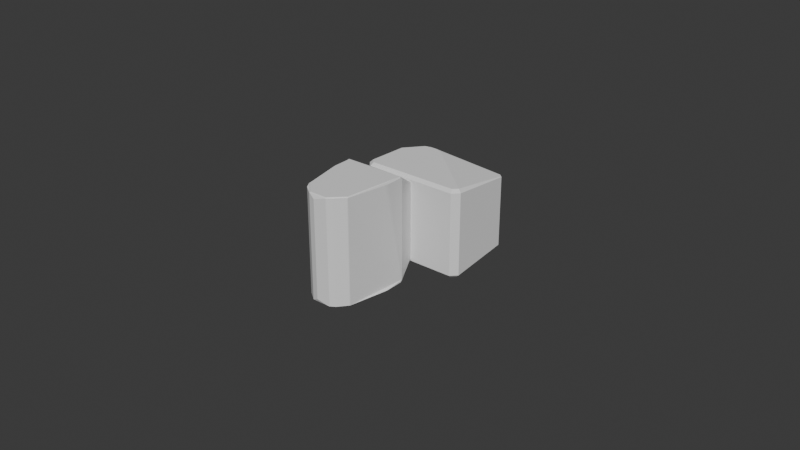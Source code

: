 # Source: middle_phalanx.blend  (saved by Blender 4.3.34; exported with 4.5.12 LTS)
import bpy
from mathutils import Matrix  # noqa: F401  (used for matrix-valued properties, if any)

bpy.ops.wm.read_factory_settings(use_empty=True)
scene = bpy.context.scene
scene.name = 'Scene'

# ---- collections
col_collection = bpy.data.collections.new('Collection'); scene.collection.children.link(col_collection)

# ---- world
world_world = bpy.data.worlds.new('World'); scene.world = world_world
world_world.use_nodes = True; world_world.node_tree.nodes.clear()
_N = world_world.node_tree.nodes; _L = world_world.node_tree.links
n0 = _N.new('ShaderNodeOutputWorld'); n0.name = 'World Output'; n0.location = (300, 300)
n1 = _N.new('ShaderNodeBackground'); n1.name = 'Background'; n1.location = (10, 300)
n1.inputs[0].default_value = (0.05088, 0.05088, 0.05088, 1.0)
_L.new(n1.outputs[0], n0.inputs[0])
n0.is_active_output = True
world_world.color = (0.05088, 0.05088, 0.05088)
world_world.sun_shadow_jitter_overblur = 0.0

# ---- meshes
me_middle_phalanx_001 = bpy.data.meshes.new('middle_phalanx.001')
me_middle_phalanx_001.from_pydata([(-0.02113, 0.02832, -0.01918), (-0.02048, 0.02767, -0.01918), (-0.02113, 0.02702, -0.01918), (-0.02178, 0.02767, -0.01918), (-0.02278, 0.0355, -0.01891), (-0.0207, 0.03566, -0.01891), (-0.02912, 0.0281, -0.01891), (-0.01533, 0.03288, -0.01911), (-0.01687, 0.0342, -0.01911), (-0.01871, 0.03508, -0.01911), (-0.02071, 0.03546, -0.01911), (-0.02274, 0.0353, -0.01911), (-0.02466, 0.03462, -0.01911), (-0.02634, 0.03347, -0.01911), (-0.02767, 0.03193, -0.01911), (-0.02783, 0.03167, -0.01911), (-0.01404, 0.03092, -0.01911), (-0.01418, 0.0312, -0.01911), (-0.02855, 0.03009, -0.01911), (-0.02892, 0.02809, -0.01911), (-0.02877, 0.02606, -0.01911), (-0.02809, 0.02414, -0.01911), (-0.02694, 0.02246, -0.01911), (-0.02539, 0.02113, -0.01911), (-0.02356, 0.02025, -0.01911), (-0.02156, 0.01988, -0.01911), (-0.01952, 0.02004, -0.01911), (-0.03043, 0.03659, -0.01621), (-0.02955, 0.03747, -0.01621), (-0.02133, 0.027, 0.01035), (-0.02116, 0.02702, 0.01035), (-0.02048, 0.02764, 0.01035), (-0.02045, 0.02781, 0.01035), (-0.02085, 0.02836, 0.01034), (-0.02094, 0.02833, 0.01035), (-0.02111, 0.02832, 0.01035), (-0.02135, 0.02838, 0.01034), (-0.02127, 0.02835, 0.01035), (-0.02182, 0.02795, 0.01034), (-0.0218, 0.02786, 0.01035), (-0.02178, 0.0277, 0.01035), (-0.02181, 0.02753, 0.01035), (-0.02577, 0.03394, 0.009584), (-0.026, 0.03376, 0.009585), (-0.02679, 0.03304, 0.009584), (-0.02699, 0.03282, 0.009584), (-0.02021, 0.03561, 0.009385), (-0.02221, 0.0356, 0.009385), (-0.02894, 0.02942, 0.009385), (-0.02913, 0.02743, 0.009385), (-0.02808, 0.03121, 0.009585), (-0.02893, 0.02743, 0.009585), (-0.02874, 0.02937, 0.009585), (-0.02484, 0.03453, 0.009585), (-0.02407, 0.0349, 0.009585), (-0.02218, 0.0354, 0.009585), (-0.02023, 0.03542, 0.009585), (-0.01833, 0.03495, 0.009585), (-0.01661, 0.03403, 0.009585), (-0.03043, 0.03659, 0.006785), (-0.02955, 0.03747, 0.006785), (0.002284, 0.03747, -0.01621), (0.003167, 0.03659, -0.01621), (-0.03063, 0.03667, -0.01601), (0.003367, 0.03667, -0.01601), (0.002367, 0.03767, -0.01601), (-0.02963, 0.03767, -0.01601), (-0.02913, 0.01467, -0.01721), (-0.02913, 0.01467, 0.007785), (-0.01313, 0.01467, 0.007785), (-0.01313, 0.01467, -0.01721), (-0.03083, 0.008568, 0.01179), (-0.01143, 0.008568, 0.01179), (-0.03083, 0.008568, -0.02121), (-0.01143, 0.008568, -0.02121), (-0.03113, 0.00203, 0.01229), (-0.03113, 0.007644, 0.01229), (-0.03113, 0.008268, 0.01166), (-0.03113, 0.008268, -0.02109), (-0.03113, 0.007644, -0.02171), (-0.03113, 0.00203, -0.02171), (-0.03083, 0.007768, 0.01259), (-0.03083, 0.00203, 0.01259), (-0.01281, -0.00581, 0.01259), (-0.01415, -0.01169, 0.01259), (-0.01405, -0.01146, 0.01259), (-0.014, -0.01129, 0.01259), (-0.01519, -0.01332, 0.01259), (-0.01811, -0.01551, 0.01259), (-0.0166, -0.01465, 0.01259), (-0.01827, -0.01556, 0.01259), (-0.01845, -0.01557, 0.01259), (-0.02416, -0.01551, 0.01259), (-0.02567, -0.01465, 0.01259), (-0.02708, -0.01332, 0.01259), (-0.02399, -0.01556, 0.01259), (-0.02382, -0.01557, 0.01259), (-0.02821, -0.01146, 0.01259), (-0.02811, -0.01169, 0.01259), (-0.02826, -0.01129, 0.01259), (-0.02945, -0.00581, 0.01259), (-0.03075, 0.001169, 0.01259), (-0.01151, 0.001169, 0.01259), (-0.01143, 0.00203, 0.01259), (-0.01143, 0.007768, 0.01259), (-0.01327, -0.009897, 0.01109), (-0.029, -0.009897, 0.01109), (-0.01339, -0.01046, 0.009785), (-0.02214, -0.01637, 0.01119), (-0.02409, -0.01587, 0.01119), (-0.02013, -0.01637, 0.01119), (-0.01818, -0.01587, 0.01119), (-0.01799, -0.01579, 0.01229), (-0.02838, -0.01181, 0.01229), (-0.02849, -0.01157, 0.01229), (-0.01642, -0.01489, 0.01229), (-0.01496, -0.01351, 0.01229), (-0.01388, -0.01181, 0.01229), (-0.01378, -0.01157, 0.01229), (-0.02731, -0.01351, 0.01229), (-0.02585, -0.01489, 0.01229), (-0.02428, -0.01579, 0.01229), (-0.02379, -0.01587, 0.01229), (-0.02404, -0.01586, 0.01229), (-0.02856, -0.01134, 0.01229), (-0.02975, -0.005865, 0.01229), (-0.03105, 0.001114, 0.01229), (-0.01847, -0.01587, 0.01229), (-0.01823, -0.01586, 0.01229), (-0.01371, -0.01134, 0.01229), (-0.01252, -0.005865, 0.01229), (-0.01122, 0.001114, 0.01229), (-0.01113, 0.00203, 0.01229), (-0.01113, 0.007644, 0.01229), (-0.01113, 0.00203, -0.02171), (-0.01113, 0.007644, -0.02171), (-0.01113, 0.008268, -0.02109), (-0.01113, 0.008268, 0.01166), (-0.01143, 0.007768, -0.02201), (-0.01143, 0.00203, -0.02201), (-0.02945, -0.00581, -0.02201), (-0.02826, -0.01129, -0.02201), (-0.02811, -0.01169, -0.02201), (-0.02821, -0.01146, -0.02201), (-0.02708, -0.01332, -0.02201), (-0.02416, -0.01551, -0.02201), (-0.02567, -0.01465, -0.02201), (-0.02399, -0.01556, -0.02201), (-0.02382, -0.01557, -0.02201), (-0.01811, -0.01551, -0.02201), (-0.0166, -0.01465, -0.02201), (-0.01827, -0.01556, -0.02201), (-0.01845, -0.01557, -0.02201), (-0.01519, -0.01332, -0.02201), (-0.01415, -0.01169, -0.02201), (-0.01405, -0.01146, -0.02201), (-0.014, -0.01129, -0.02201), (-0.01281, -0.00581, -0.02201), (-0.01151, 0.001169, -0.02201), (-0.03075, 0.001169, -0.02201), (-0.03083, 0.00203, -0.02201), (-0.03083, 0.007768, -0.02201), (-0.029, -0.009897, -0.02051), (-0.01327, -0.009897, -0.02051), (-0.01339, -0.01046, -0.01921), (-0.02214, -0.01637, -0.02061), (-0.02409, -0.01587, -0.02061), (-0.02013, -0.01637, -0.02061), (-0.01818, -0.01587, -0.02061), (-0.02849, -0.01157, -0.02171), (-0.02838, -0.01181, -0.02171), (-0.01799, -0.01579, -0.02171), (-0.01642, -0.01489, -0.02171), (-0.01388, -0.01181, -0.02171), (-0.01378, -0.01157, -0.02171), (-0.01496, -0.01351, -0.02171), (-0.02731, -0.01351, -0.02171), (-0.02585, -0.01489, -0.02171), (-0.02428, -0.01579, -0.02171), (-0.01847, -0.01587, -0.02171), (-0.01823, -0.01586, -0.02171), (-0.01371, -0.01134, -0.02171), (-0.01252, -0.005865, -0.02171), (-0.01122, 0.001114, -0.02171), (-0.02379, -0.01587, -0.02171), (-0.02404, -0.01586, -0.02171), (-0.02856, -0.01134, -0.02171), (-0.02975, -0.005865, -0.02171), (-0.03105, 0.001114, -0.02171), (-0.02822, 0.01567, 0.009585), (-0.02863, 0.01467, 0.008585), (0.0009524, 0.01567, 0.009585), (0.001367, 0.01467, 0.008585), (0.003367, 0.01667, 0.008585), (0.003367, 0.01667, -0.01801), (0.001367, 0.01467, -0.01801), (0.002367, 0.01708, 0.009585), (0.003367, 0.01772, 0.008585), (0.002367, 0.01772, 0.009585), (-0.0006076, 0.02101, 0.009585), (-0.000625, 0.02102, 0.009585), (-0.0006076, 0.02101, -0.01901), (-0.000625, 0.02102, -0.01901), (-0.03063, 0.01772, 0.008585), (-0.03063, 0.01667, 0.008585), (-0.02963, 0.01772, 0.009585), (-0.02963, 0.01708, 0.009585), (-0.03063, 0.01667, -0.01801), (-0.02863, 0.01467, -0.01801), (-0.02963, 0.01708, -0.01901), (-0.02822, 0.01567, -0.01901), (-0.03063, 0.01772, -0.01801), (-0.02963, 0.01772, -0.01901), (0.0009524, 0.01567, -0.01901), (0.002367, 0.01708, -0.01901), (0.003367, 0.01772, -0.01801), (0.002367, 0.01772, -0.01901), (0.003367, 0.03667, 0.006585), (0.002367, 0.03767, 0.006585), (0.002284, 0.03747, 0.006785), (0.003167, 0.03659, 0.006785), (-0.03063, 0.03667, 0.006585), (-0.02963, 0.03767, 0.006585)], [], [(10, 11, 5), (5, 11, 4), (55, 56, 47), (47, 56, 46), (65, 64, 61), (64, 62, 61), (123, 122, 95), (95, 122, 96), (97, 114, 113), (97, 113, 98), (120, 121, 93), (93, 121, 92), (124, 114, 99), (99, 114, 97), (100, 101, 125), (101, 126, 125), (128, 112, 90), (90, 112, 88), (115, 116, 89), (89, 116, 87), (116, 117, 87), (87, 117, 84), (131, 132, 102), (132, 103, 102), (102, 83, 131), (83, 130, 131), (104, 103, 133), (103, 132, 133), (135, 134, 138), (134, 139, 138), (180, 179, 151), (151, 179, 152), (155, 174, 173), (155, 173, 154), (172, 171, 150), (150, 171, 149), (181, 174, 156), (156, 174, 155), (157, 158, 182), (158, 183, 182), (185, 178, 147), (147, 178, 145), (177, 176, 146), (146, 176, 144), (176, 170, 144), (144, 170, 142), (188, 80, 159), (80, 160, 159), (161, 160, 79), (160, 80, 79), (79, 78, 161), (78, 73, 161), (133, 137, 104), (137, 72, 104), (132, 134, 135, 133), (193, 197, 196), (197, 198, 196), (204, 190, 206), (190, 189, 206), (194, 195, 214), (195, 213, 214), (215, 194, 216), (194, 214, 216), (59, 60, 221), (60, 222, 221), (72, 137, 69), (72, 69, 104), (162, 169, 114, 106), (136, 74, 70), (190, 71, 81), (70, 138, 161, 208), (77, 67, 78, 75), (70, 74, 138), (190, 68, 77), (71, 190, 77), (68, 208, 67), (100, 125, 124, 99), (68, 190, 69), (131, 183, 134, 132), (135, 137, 133), (135, 136, 137), (136, 135, 138, 74), (81, 71, 77, 76), (73, 208, 161), (77, 68, 67), (208, 73, 78), (67, 208, 78), (131, 130, 105), (80, 188, 126, 75), (89, 88, 112, 115), (104, 69, 190, 81), (105, 130, 129), (157, 182, 181, 156), (105, 129, 107), (188, 162, 106, 126), (183, 163, 182), (134, 183, 158, 139), (75, 79, 80), (75, 78, 79), (136, 70, 69, 137), (75, 76, 77), (149, 171, 180, 151), (107, 129, 118), (163, 107, 164), (163, 105, 107), (163, 164, 181), (182, 163, 181), (96, 122, 127, 91), (140, 141, 186, 187), (125, 126, 106), (124, 125, 106), (117, 173, 174, 118), (85, 84, 117, 118), (143, 142, 170, 169), (164, 118, 174), (164, 107, 118), (181, 164, 174), (124, 106, 114), (83, 86, 129, 130), (76, 75, 82, 81), (187, 186, 162), (188, 187, 162), (116, 175, 173, 117), (147, 148, 184, 185), (162, 186, 169), (169, 170, 113, 114), (105, 163, 183, 131), (94, 119, 120, 93), (115, 172, 175, 116), (70, 208, 68, 69), (146, 145, 178, 177), (170, 176, 119, 113), (98, 113, 119, 94), (173, 175, 153, 154), (112, 171, 172, 115), (91, 95, 96), (91, 92, 95), (91, 93, 92), (91, 94, 93), (91, 98, 94), (91, 97, 98), (91, 99, 97), (91, 100, 99), (91, 101, 100), (91, 82, 101), (91, 81, 82), (91, 104, 81), (91, 103, 104), (91, 102, 103), (91, 83, 102), (91, 86, 83), (91, 85, 86), (91, 84, 85), (91, 87, 84), (91, 89, 87), (91, 88, 89), (91, 90, 88), (95, 92, 121, 123), (112, 128, 111), (176, 177, 120, 119), (110, 167, 168, 111), (141, 143, 169, 186), (179, 184, 148, 152), (128, 127, 110), (111, 128, 110), (171, 111, 168), (171, 112, 111), (175, 172, 150, 153), (171, 168, 180), (204, 203, 211, 207), (35, 40, 30, 31), (145, 154, 153), (13, 0, 3, 14), (22, 21, 3), (21, 20, 3), (20, 19, 3), (19, 18, 3), (18, 15, 3), (15, 14, 3), (7, 1, 0, 8), (145, 139, 158), (13, 12, 0), (12, 11, 0), (11, 10, 0), (10, 9, 0), (9, 8, 0), (51, 52, 48, 49), (145, 138, 139), (25, 24, 2), (24, 23, 2), (145, 158, 157), (33, 57, 56, 34), (101, 82, 75, 126), (213, 26, 2), (26, 25, 2), (28, 27, 63, 66), (209, 21, 22), (90, 91, 127, 128), (209, 20, 21), (209, 19, 20), (6, 63, 19), (63, 18, 19), (209, 212, 19), (217, 197, 215, 64), (63, 27, 18), (27, 15, 18), (27, 14, 15), (29, 41, 206, 189), (123, 121, 109), (28, 12, 13), (28, 11, 12), (28, 66, 11), (66, 4, 11), (214, 213, 2, 1), (61, 9, 10), (61, 8, 9), (61, 202, 8), (202, 7, 8), (17, 1, 7), (202, 201, 7), (201, 216, 7), (216, 17, 7), (17, 16, 1), (52, 59, 221, 48), (26, 213, 25), (213, 210, 25), (210, 24, 25), (210, 23, 24), (190, 192, 191, 189), (110, 122, 108), (54, 37, 35, 55), (203, 204, 206, 205), (145, 142, 143), (177, 178, 121, 120), (145, 160, 161), (211, 63, 6), (66, 63, 221, 222), (145, 148, 147), (51, 49, 203, 205), (145, 140, 159), (65, 66, 222, 218), (145, 152, 148), (219, 220, 217, 218), (123, 109, 108), (5, 4, 66), (193, 194, 215, 197), (145, 151, 152), (65, 5, 66), (216, 214, 1, 16), (108, 165, 167, 110), (216, 16, 17), (62, 216, 201), (198, 197, 217, 220), (166, 165, 108, 109), (221, 63, 211, 203), (145, 159, 160), (195, 194, 193, 192), (145, 149, 151), (64, 65, 218, 217), (145, 150, 149), (192, 190, 68), (192, 68, 67), (192, 67, 208), (192, 208, 195), (67, 207, 208), (65, 61, 10, 5), (179, 180, 167), (203, 49, 221), (49, 48, 221), (41, 29, 30, 40), (187, 188, 159, 140), (60, 55, 222), (55, 47, 222), (47, 46, 222), (46, 218, 222), (2, 3, 0, 1), (145, 153, 150), (208, 207, 209, 210), (196, 191, 192, 193), (110, 127, 122), (40, 39, 52, 51), (145, 144, 142), (68, 190, 204), (52, 50, 59), (50, 45, 59), (45, 44, 59), (23, 22, 3, 2), (145, 157, 156), (43, 42, 60), (42, 53, 60), (53, 54, 60), (54, 55, 60), (34, 56, 55, 35), (145, 141, 140), (212, 211, 6, 19), (145, 161, 138), (27, 28, 13, 14), (145, 146, 144), (39, 50, 52), (204, 207, 67, 68), (212, 209, 207, 211), (180, 168, 167), (32, 31, 196, 198), (210, 213, 195, 208), (86, 85, 118, 129), (23, 210, 209, 22), (122, 123, 108), (36, 38, 39, 37), (31, 30, 191, 196), (109, 121, 178), (30, 189, 191), (64, 215, 216, 62), (41, 40, 206), (40, 205, 206), (39, 38, 50), (38, 45, 50), (38, 44, 45), (44, 43, 60, 59), (53, 42, 43), (145, 156, 155), (36, 53, 43), (36, 54, 53), (36, 37, 54), (40, 51, 205), (32, 34, 35, 31), (38, 36, 43, 44), (145, 155, 154), (166, 185, 165), (185, 184, 165), (199, 220, 219, 200), (178, 185, 166), (145, 143, 141), (35, 37, 39, 40), (184, 179, 167), (56, 219, 218, 46), (57, 219, 56), (201, 202, 61, 62), (57, 58, 219), (58, 200, 219), (199, 198, 220), (199, 32, 198), (109, 178, 166), (184, 167, 165), (29, 189, 30), (32, 33, 34), (199, 33, 32), (33, 58, 57), (58, 33, 200), (33, 199, 200)])
me_middle_phalanx_001.update()

# ---- objects
ob_middle_phalanx = bpy.data.objects.new('middle_phalanx', me_middle_phalanx_001)

# ---- transforms, parenting, visibility, modifiers, constraints
ob_middle_phalanx.location = (0.0, 0.0, 0.0)
_m = ob_middle_phalanx.modifiers.new('Decimate', 'DECIMATE')
_m.decimate_type = 'DISSOLVE'
_m.angle_limit = 0.2985

# ---- collection membership
col_collection.objects.link(ob_middle_phalanx)

# ---- scene / render settings (as saved in the file)
scene.frame_start = 1; scene.frame_end = 250; scene.frame_set(1)
scene.render.engine = 'BLENDER_EEVEE_NEXT'
bpy.context.view_layer.update()

# ---- added for rendering (the .blend has no active camera and no usable light): camera, sun
cam_auto = bpy.data.cameras.new('AutoCamera')
cam_auto.lens = 50.0
cam_auto.sensor_width = 36.0
cam_auto.clip_end = 1000.0
ob_auto_camera = bpy.data.objects.new('AutoCamera', cam_auto)
scene.collection.objects.link(ob_auto_camera)
ob_auto_camera.location = (0.171162, -0.211404, 0.143321)
ob_auto_camera.rotation_euler = (1.09748, -7.21219e-08, 0.694738)
scene.camera = ob_auto_camera
light_auto_sun = bpy.data.lights.new('AutoSun', 'SUN')
light_auto_sun.energy = 3.0
light_auto_sun.angle = 0.0523599
ob_auto_sun = bpy.data.objects.new('AutoSun', light_auto_sun)
scene.collection.objects.link(ob_auto_sun)
ob_auto_sun.rotation_euler = (0.872665, 0.174533, 0.523599)
bpy.context.view_layer.update()
